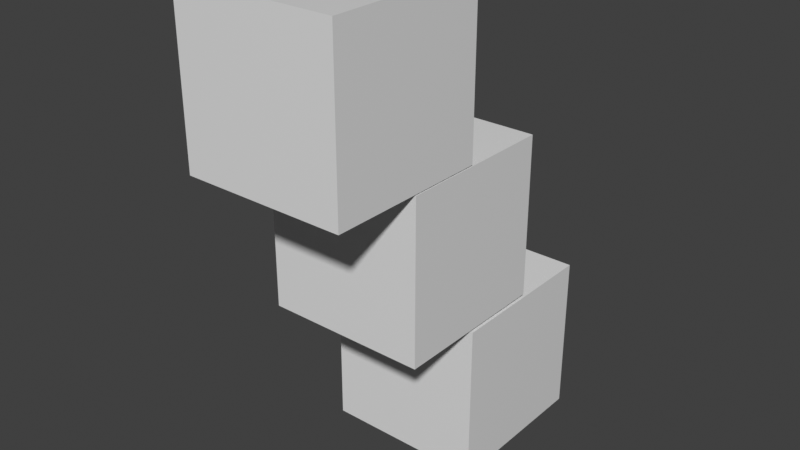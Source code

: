 # Source: stack.blend  (saved by Blender 2.93.21; exported with 4.5.12 LTS)
import bpy
from mathutils import Matrix  # noqa: F401  (used for matrix-valued properties, if any)

bpy.ops.wm.read_factory_settings(use_empty=True)
scene = bpy.context.scene
scene.name = 'Scene'

# ---- collections
col_collection = bpy.data.collections.new('Collection'); scene.collection.children.link(col_collection)

# ---- materials (node trees are filled in below, after node groups)
mat_material = bpy.data.materials.new('Material')
mat_material.alpha_threshold = 0.0
mat_material.use_transparent_shadow = False
mat_material.line_color = (0.0, 0.0, 0.0, 1.0)

# ---- material node trees
mat_material.use_nodes = True; mat_material.node_tree.nodes.clear()
_N = mat_material.node_tree.nodes; _L = mat_material.node_tree.links
n0 = _N.new('ShaderNodeOutputMaterial'); n0.name = 'Material Output'; n0.location = (300, 300)
n1 = _N.new('ShaderNodeBsdfPrincipled'); n1.name = 'Principled BSDF'; n1.location = (10, 300)
n1.distribution = 'GGX'
n1.subsurface_method = 'BURLEY'
n1.inputs[2].default_value = 0.4
n1.inputs[3].default_value = 1.45
n1.inputs[27].default_value = (0.0, 0.0, 0.0, 1.0)
n1.inputs[28].default_value = 1.0
_L.new(n1.outputs[0], n0.inputs[0])
n0.is_active_output = True

# ---- world
world_world = bpy.data.worlds.new('World'); scene.world = world_world
world_world.use_nodes = True; world_world.node_tree.nodes.clear()
_N = world_world.node_tree.nodes; _L = world_world.node_tree.links
n0 = _N.new('ShaderNodeOutputWorld'); n0.name = 'World Output'; n0.location = (300, 300)
n1 = _N.new('ShaderNodeBackground'); n1.name = 'Background'; n1.location = (10, 300)
n1.inputs[0].default_value = (0.05088, 0.05088, 0.05088, 1.0)
_L.new(n1.outputs[0], n0.inputs[0])
n0.is_active_output = True
world_world.color = (0.05088, 0.05088, 0.05088)
world_world.use_sun_shadow = False
world_world.sun_shadow_jitter_overblur = 0.0

# ---- meshes
me_cube = bpy.data.meshes.new('Cube')
me_cube.from_pydata([(1.0, 1.0, 1.0), (1.0, 1.0, -1.0), (1.0, -1.0, 1.0), (1.0, -1.0, -1.0), (-1.0, 1.0, 1.0), (-1.0, 1.0, -1.0), (-1.0, -1.0, 1.0), (-1.0, -1.0, -1.0)], [], [(0, 4, 6, 2), (3, 2, 6, 7), (7, 6, 4, 5), (5, 1, 3, 7), (1, 0, 2, 3), (5, 4, 0, 1)])
_uv = me_cube.uv_layers.new(name='UVMap')
_uv.uv.foreach_set('vector', [0.625, 0.5, 0.875, 0.5, 0.875, 0.75, 0.625, 0.75, 0.375, 0.75, 0.625, 0.75, 0.625, 1.0, 0.375, 1.0, 0.375, 0.0, 0.625, 0.0, 0.625, 0.25, 0.375, 0.25, 0.125, 0.5, 0.375, 0.5, 0.375, 0.75, 0.125, 0.75, 0.375, 0.5, 0.625, 0.5, 0.625, 0.75, 0.375, 0.75, 0.375, 0.25, 0.625, 0.25, 0.625, 0.5, 0.375, 0.5])
me_cube.materials.append(mat_material)
me_cube.use_remesh_preserve_volume = False
me_cube.use_remesh_preserve_attributes = False
me_cube.use_mirror_vertex_groups = False
me_cube.update()
me_cube_001 = bpy.data.meshes.new('Cube.001')
me_cube_001.from_pydata([(1.0, 1.0, 1.0), (1.0, 1.0, -1.0), (1.0, -1.0, 1.0), (1.0, -1.0, -1.0), (-1.0, 1.0, 1.0), (-1.0, 1.0, -1.0), (-1.0, -1.0, 1.0), (-1.0, -1.0, -1.0)], [], [(0, 4, 6, 2), (3, 2, 6, 7), (7, 6, 4, 5), (5, 1, 3, 7), (1, 0, 2, 3), (5, 4, 0, 1)])
_uv = me_cube_001.uv_layers.new(name='UVMap')
_uv.uv.foreach_set('vector', [0.625, 0.5, 0.875, 0.5, 0.875, 0.75, 0.625, 0.75, 0.375, 0.75, 0.625, 0.75, 0.625, 1.0, 0.375, 1.0, 0.375, 0.0, 0.625, 0.0, 0.625, 0.25, 0.375, 0.25, 0.125, 0.5, 0.375, 0.5, 0.375, 0.75, 0.125, 0.75, 0.375, 0.5, 0.625, 0.5, 0.625, 0.75, 0.375, 0.75, 0.375, 0.25, 0.625, 0.25, 0.625, 0.5, 0.375, 0.5])
me_cube_001.materials.append(mat_material)
me_cube_001.use_remesh_preserve_volume = False
me_cube_001.use_remesh_preserve_attributes = False
me_cube_001.use_mirror_vertex_groups = False
me_cube_001.update()
me_cube_002 = bpy.data.meshes.new('Cube.002')
me_cube_002.from_pydata([(1.0, 1.0, 1.0), (1.0, 1.0, -1.0), (1.0, -1.0, 1.0), (1.0, -1.0, -1.0), (-1.0, 1.0, 1.0), (-1.0, 1.0, -1.0), (-1.0, -1.0, 1.0), (-1.0, -1.0, -1.0)], [], [(0, 4, 6, 2), (3, 2, 6, 7), (7, 6, 4, 5), (5, 1, 3, 7), (1, 0, 2, 3), (5, 4, 0, 1)])
_uv = me_cube_002.uv_layers.new(name='UVMap')
_uv.uv.foreach_set('vector', [0.625, 0.5, 0.875, 0.5, 0.875, 0.75, 0.625, 0.75, 0.375, 0.75, 0.625, 0.75, 0.625, 1.0, 0.375, 1.0, 0.375, 0.0, 0.625, 0.0, 0.625, 0.25, 0.375, 0.25, 0.125, 0.5, 0.375, 0.5, 0.375, 0.75, 0.125, 0.75, 0.375, 0.5, 0.625, 0.5, 0.625, 0.75, 0.375, 0.75, 0.375, 0.25, 0.625, 0.25, 0.625, 0.5, 0.375, 0.5])
me_cube_002.materials.append(mat_material)
me_cube_002.use_remesh_preserve_volume = False
me_cube_002.use_remesh_preserve_attributes = False
me_cube_002.use_mirror_vertex_groups = False
me_cube_002.update()

# ---- objects
ob_1 = bpy.data.objects.new('1', me_cube)
ob_2 = bpy.data.objects.new('2', me_cube_001)
ob_3 = bpy.data.objects.new('3', me_cube_002)

# ---- transforms, parenting, visibility, modifiers, constraints
ob_1.location = (0.0, 0.0, 0.5467)
ob_1.scale = (0.5, 0.5, 0.5)
ob_1.lock_rotations_4d = False
ob_1.empty_display_type = 'ARROWS'
ob_1.lineart.crease_threshold = 0.0
ob_2.location = (0.0, -0.5069, 1.571)
ob_2.scale = (0.5, 0.5, 0.5)
ob_2.lock_rotations_4d = False
ob_2.empty_display_type = 'ARROWS'
ob_2.lineart.crease_threshold = 0.0
ob_3.location = (0.0, -1.054, 2.579)
ob_3.scale = (0.5, 0.5, 0.5)
ob_3.lock_rotations_4d = False
ob_3.empty_display_type = 'ARROWS'
ob_3.lineart.crease_threshold = 0.0

# ---- collection membership
col_collection.objects.link(ob_1)
col_collection.objects.link(ob_2)
col_collection.objects.link(ob_3)

# ---- scene / render settings (as saved in the file)
scene.frame_start = 1; scene.frame_end = 250; scene.frame_set(1)
scene.render.engine = 'BLENDER_EEVEE_NEXT'
scene.cycles.use_denoising = False
scene.cycles.samples = 128
scene.cycles.sampling_pattern = 'TABULATED_SOBOL'
scene.cycles.use_adaptive_sampling = False
scene.cycles.use_light_tree = False
scene.view_settings.view_transform = 'Standard'
bpy.context.view_layer.update()

# ---- added for rendering (the .blend has no active camera and no usable light): camera, sun
cam_auto = bpy.data.cameras.new('AutoCamera')
cam_auto.lens = 50.0
cam_auto.sensor_width = 36.0
cam_auto.clip_end = 1000.0
ob_auto_camera = bpy.data.objects.new('AutoCamera', cam_auto)
scene.collection.objects.link(ob_auto_camera)
ob_auto_camera.location = (3.51239, -4.74165, 4.37274)
ob_auto_camera.rotation_euler = (1.09748, -7.21219e-08, 0.694738)
scene.camera = ob_auto_camera
light_auto_sun = bpy.data.lights.new('AutoSun', 'SUN')
light_auto_sun.energy = 3.0
light_auto_sun.angle = 0.0523599
ob_auto_sun = bpy.data.objects.new('AutoSun', light_auto_sun)
scene.collection.objects.link(ob_auto_sun)
ob_auto_sun.rotation_euler = (0.872665, 0.174533, 0.523599)
bpy.context.view_layer.update()
